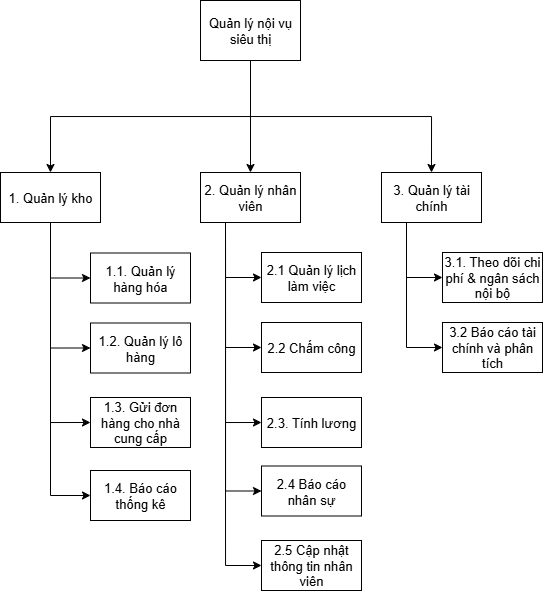

The diagram above was exported from draw.io. Its source (the exported page's mxGraphModel, read from the mxfile embedded in the PNG):
<mxGraphModel dx="815" dy="481" grid="1" gridSize="10" guides="1" tooltips="1" connect="1" arrows="1" fold="1" page="1" pageScale="1" pageWidth="1169" pageHeight="827" math="0" shadow="0">
  <root>
    <mxCell id="WIyWlLk6GJQsqaUBKTNV-0" />
    <mxCell id="WIyWlLk6GJQsqaUBKTNV-1" parent="WIyWlLk6GJQsqaUBKTNV-0" />
    <mxCell id="eNyCZJIQHm9nhqeWpIuP-25" style="edgeStyle=orthogonalEdgeStyle;rounded=0;orthogonalLoop=1;jettySize=auto;html=1;exitX=0.5;exitY=1;exitDx=0;exitDy=0;entryX=0.5;entryY=0;entryDx=0;entryDy=0;fontSize=13;" parent="WIyWlLk6GJQsqaUBKTNV-1" source="eNyCZJIQHm9nhqeWpIuP-1" target="eNyCZJIQHm9nhqeWpIuP-3" edge="1">
      <mxGeometry relative="1" as="geometry" />
    </mxCell>
    <mxCell id="eNyCZJIQHm9nhqeWpIuP-35" style="edgeStyle=orthogonalEdgeStyle;rounded=0;orthogonalLoop=1;jettySize=auto;html=1;exitX=0.5;exitY=1;exitDx=0;exitDy=0;entryX=0.5;entryY=0;entryDx=0;entryDy=0;fontSize=13;" parent="WIyWlLk6GJQsqaUBKTNV-1" source="eNyCZJIQHm9nhqeWpIuP-1" target="eNyCZJIQHm9nhqeWpIuP-21" edge="1">
      <mxGeometry relative="1" as="geometry" />
    </mxCell>
    <mxCell id="eNyCZJIQHm9nhqeWpIuP-63" style="edgeStyle=orthogonalEdgeStyle;rounded=0;orthogonalLoop=1;jettySize=auto;html=1;exitX=0.5;exitY=1;exitDx=0;exitDy=0;entryX=0.5;entryY=0;entryDx=0;entryDy=0;fontSize=13;" parent="WIyWlLk6GJQsqaUBKTNV-1" source="eNyCZJIQHm9nhqeWpIuP-1" target="eNyCZJIQHm9nhqeWpIuP-62" edge="1">
      <mxGeometry relative="1" as="geometry" />
    </mxCell>
    <object label="Quản lý nội vụ siêu thị" id="eNyCZJIQHm9nhqeWpIuP-1">
      <mxCell style="html=1;dashed=0;whiteSpace=wrap;fontSize=13;" parent="WIyWlLk6GJQsqaUBKTNV-1" vertex="1">
        <mxGeometry x="509" y="30" width="100" height="60" as="geometry" />
      </mxCell>
    </object>
    <mxCell id="M-0w1pUOdKIqo6bEXXMI-2" style="edgeStyle=orthogonalEdgeStyle;rounded=0;orthogonalLoop=1;jettySize=auto;html=1;exitX=0.5;exitY=1;exitDx=0;exitDy=0;entryX=0;entryY=0.5;entryDx=0;entryDy=0;fontSize=13;" parent="WIyWlLk6GJQsqaUBKTNV-1" source="eNyCZJIQHm9nhqeWpIuP-3" target="M-0w1pUOdKIqo6bEXXMI-0" edge="1">
      <mxGeometry relative="1" as="geometry" />
    </mxCell>
    <mxCell id="M-0w1pUOdKIqo6bEXXMI-3" style="edgeStyle=orthogonalEdgeStyle;rounded=0;orthogonalLoop=1;jettySize=auto;html=1;exitX=0.5;exitY=1;exitDx=0;exitDy=0;entryX=0;entryY=0.5;entryDx=0;entryDy=0;fontSize=13;" parent="WIyWlLk6GJQsqaUBKTNV-1" source="eNyCZJIQHm9nhqeWpIuP-3" target="M-0w1pUOdKIqo6bEXXMI-1" edge="1">
      <mxGeometry relative="1" as="geometry" />
    </mxCell>
    <mxCell id="3DYkhXNaCUOm0XSFkamr-1" style="edgeStyle=orthogonalEdgeStyle;rounded=0;orthogonalLoop=1;jettySize=auto;html=1;exitX=0.5;exitY=1;exitDx=0;exitDy=0;entryX=0;entryY=0.5;entryDx=0;entryDy=0;" parent="WIyWlLk6GJQsqaUBKTNV-1" source="eNyCZJIQHm9nhqeWpIuP-3" target="3DYkhXNaCUOm0XSFkamr-0" edge="1">
      <mxGeometry relative="1" as="geometry" />
    </mxCell>
    <mxCell id="zEy-PppHRygpHI0WFSic-1" style="edgeStyle=orthogonalEdgeStyle;rounded=0;orthogonalLoop=1;jettySize=auto;html=1;exitX=0.5;exitY=1;exitDx=0;exitDy=0;entryX=0;entryY=0.5;entryDx=0;entryDy=0;" parent="WIyWlLk6GJQsqaUBKTNV-1" source="eNyCZJIQHm9nhqeWpIuP-3" target="zEy-PppHRygpHI0WFSic-0" edge="1">
      <mxGeometry relative="1" as="geometry" />
    </mxCell>
    <mxCell id="eNyCZJIQHm9nhqeWpIuP-3" value="1. Quản lý kho" style="html=1;dashed=0;whiteSpace=wrap;fontSize=13;" parent="WIyWlLk6GJQsqaUBKTNV-1" vertex="1">
      <mxGeometry x="309" y="202" width="100" height="50" as="geometry" />
    </mxCell>
    <mxCell id="M-0w1pUOdKIqo6bEXXMI-44" style="edgeStyle=orthogonalEdgeStyle;rounded=0;orthogonalLoop=1;jettySize=auto;html=1;exitX=0.25;exitY=1;exitDx=0;exitDy=0;entryX=0;entryY=0.5;entryDx=0;entryDy=0;fontSize=13;" parent="WIyWlLk6GJQsqaUBKTNV-1" source="eNyCZJIQHm9nhqeWpIuP-21" target="eNyCZJIQHm9nhqeWpIuP-24" edge="1">
      <mxGeometry relative="1" as="geometry" />
    </mxCell>
    <mxCell id="M-0w1pUOdKIqo6bEXXMI-45" style="edgeStyle=orthogonalEdgeStyle;rounded=0;orthogonalLoop=1;jettySize=auto;html=1;exitX=0.25;exitY=1;exitDx=0;exitDy=0;entryX=0;entryY=0.5;entryDx=0;entryDy=0;fontSize=13;" parent="WIyWlLk6GJQsqaUBKTNV-1" source="eNyCZJIQHm9nhqeWpIuP-21" target="M-0w1pUOdKIqo6bEXXMI-22" edge="1">
      <mxGeometry relative="1" as="geometry" />
    </mxCell>
    <mxCell id="M-0w1pUOdKIqo6bEXXMI-46" style="edgeStyle=orthogonalEdgeStyle;rounded=0;orthogonalLoop=1;jettySize=auto;html=1;exitX=0.25;exitY=1;exitDx=0;exitDy=0;entryX=0;entryY=0.5;entryDx=0;entryDy=0;fontSize=13;" parent="WIyWlLk6GJQsqaUBKTNV-1" source="eNyCZJIQHm9nhqeWpIuP-21" target="M-0w1pUOdKIqo6bEXXMI-23" edge="1">
      <mxGeometry relative="1" as="geometry" />
    </mxCell>
    <mxCell id="WNnmJuBM7tMpD8LCVAAh-3" style="edgeStyle=orthogonalEdgeStyle;rounded=0;orthogonalLoop=1;jettySize=auto;html=1;exitX=0.25;exitY=1;exitDx=0;exitDy=0;entryX=0;entryY=0.5;entryDx=0;entryDy=0;" parent="WIyWlLk6GJQsqaUBKTNV-1" source="eNyCZJIQHm9nhqeWpIuP-21" target="WNnmJuBM7tMpD8LCVAAh-2" edge="1">
      <mxGeometry relative="1" as="geometry">
        <Array as="points">
          <mxPoint x="534" y="521" />
        </Array>
      </mxGeometry>
    </mxCell>
    <mxCell id="dBpZvftqRUsBk6R7LcGk-1" style="edgeStyle=orthogonalEdgeStyle;rounded=0;orthogonalLoop=1;jettySize=auto;html=1;exitX=0.25;exitY=1;exitDx=0;exitDy=0;entryX=0;entryY=0.5;entryDx=0;entryDy=0;" parent="WIyWlLk6GJQsqaUBKTNV-1" source="eNyCZJIQHm9nhqeWpIuP-21" target="dBpZvftqRUsBk6R7LcGk-0" edge="1">
      <mxGeometry relative="1" as="geometry" />
    </mxCell>
    <mxCell id="eNyCZJIQHm9nhqeWpIuP-21" value="2. Quản lý nhân viên" style="html=1;dashed=0;whiteSpace=wrap;fontSize=13;" parent="WIyWlLk6GJQsqaUBKTNV-1" vertex="1">
      <mxGeometry x="509" y="202" width="100" height="50" as="geometry" />
    </mxCell>
    <mxCell id="eNyCZJIQHm9nhqeWpIuP-24" value="2.1 Quản lý lịch làm việc" style="html=1;dashed=0;whiteSpace=wrap;fontSize=13;" parent="WIyWlLk6GJQsqaUBKTNV-1" vertex="1">
      <mxGeometry x="570" y="282" width="100" height="50" as="geometry" />
    </mxCell>
    <mxCell id="eNyCZJIQHm9nhqeWpIuP-59" value="3.1. Theo dõi chi phí &amp;amp; ngân sách nội bộ" style="html=1;dashed=0;whiteSpace=wrap;fontSize=13;" parent="WIyWlLk6GJQsqaUBKTNV-1" vertex="1">
      <mxGeometry x="751" y="282" width="100" height="50" as="geometry" />
    </mxCell>
    <mxCell id="eNyCZJIQHm9nhqeWpIuP-61" value="3.2 Báo cáo tài chính và phân tích" style="html=1;dashed=0;whiteSpace=wrap;fontSize=13;" parent="WIyWlLk6GJQsqaUBKTNV-1" vertex="1">
      <mxGeometry x="751" y="352" width="100" height="50" as="geometry" />
    </mxCell>
    <mxCell id="M-0w1pUOdKIqo6bEXXMI-49" style="edgeStyle=orthogonalEdgeStyle;rounded=0;orthogonalLoop=1;jettySize=auto;html=1;exitX=0.25;exitY=1;exitDx=0;exitDy=0;entryX=0;entryY=0.5;entryDx=0;entryDy=0;fontSize=13;" parent="WIyWlLk6GJQsqaUBKTNV-1" source="eNyCZJIQHm9nhqeWpIuP-62" target="eNyCZJIQHm9nhqeWpIuP-59" edge="1">
      <mxGeometry relative="1" as="geometry" />
    </mxCell>
    <mxCell id="M-0w1pUOdKIqo6bEXXMI-51" style="edgeStyle=orthogonalEdgeStyle;rounded=0;orthogonalLoop=1;jettySize=auto;html=1;exitX=0.25;exitY=1;exitDx=0;exitDy=0;entryX=0;entryY=0.5;entryDx=0;entryDy=0;fontSize=13;" parent="WIyWlLk6GJQsqaUBKTNV-1" source="eNyCZJIQHm9nhqeWpIuP-62" target="eNyCZJIQHm9nhqeWpIuP-61" edge="1">
      <mxGeometry relative="1" as="geometry" />
    </mxCell>
    <mxCell id="eNyCZJIQHm9nhqeWpIuP-62" value="3. Quản lý tài chính" style="html=1;dashed=0;whiteSpace=wrap;fontSize=13;" parent="WIyWlLk6GJQsqaUBKTNV-1" vertex="1">
      <mxGeometry x="690" y="202" width="100" height="50" as="geometry" />
    </mxCell>
    <mxCell id="M-0w1pUOdKIqo6bEXXMI-0" value="1.1. Quản lý hàng hóa" style="html=1;dashed=0;whiteSpace=wrap;fontSize=13;" parent="WIyWlLk6GJQsqaUBKTNV-1" vertex="1">
      <mxGeometry x="399" y="282.5" width="100" height="50" as="geometry" />
    </mxCell>
    <mxCell id="M-0w1pUOdKIqo6bEXXMI-1" value="1.2. Quản lý lô hàng" style="html=1;dashed=0;whiteSpace=wrap;fontSize=13;" parent="WIyWlLk6GJQsqaUBKTNV-1" vertex="1">
      <mxGeometry x="399" y="352.5" width="100" height="50" as="geometry" />
    </mxCell>
    <mxCell id="M-0w1pUOdKIqo6bEXXMI-22" value="2.2 Chấm công" style="html=1;dashed=0;whiteSpace=wrap;fontSize=13;" parent="WIyWlLk6GJQsqaUBKTNV-1" vertex="1">
      <mxGeometry x="570" y="352" width="100" height="50" as="geometry" />
    </mxCell>
    <mxCell id="M-0w1pUOdKIqo6bEXXMI-23" value="2.3. Tính lương" style="html=1;dashed=0;whiteSpace=wrap;fontSize=13;" parent="WIyWlLk6GJQsqaUBKTNV-1" vertex="1">
      <mxGeometry x="570" y="427" width="100" height="50" as="geometry" />
    </mxCell>
    <mxCell id="WNnmJuBM7tMpD8LCVAAh-2" value="2.4 Báo cáo nhân sự" style="html=1;dashed=0;whiteSpace=wrap;fontSize=13;" parent="WIyWlLk6GJQsqaUBKTNV-1" vertex="1">
      <mxGeometry x="570" y="495.5" width="100" height="50" as="geometry" />
    </mxCell>
    <mxCell id="3DYkhXNaCUOm0XSFkamr-0" value="1.4. Báo cáo thống kê" style="html=1;dashed=0;whiteSpace=wrap;fontSize=13;" parent="WIyWlLk6GJQsqaUBKTNV-1" vertex="1">
      <mxGeometry x="399" y="500" width="100" height="50" as="geometry" />
    </mxCell>
    <mxCell id="zEy-PppHRygpHI0WFSic-0" value="1.3. Gửi đơn hàng cho nhà cung cấp" style="html=1;dashed=0;whiteSpace=wrap;fontSize=13;" parent="WIyWlLk6GJQsqaUBKTNV-1" vertex="1">
      <mxGeometry x="399" y="427" width="100" height="50" as="geometry" />
    </mxCell>
    <mxCell id="dBpZvftqRUsBk6R7LcGk-0" value="2.5 Cập nhật thông tin nhân viên" style="html=1;dashed=0;whiteSpace=wrap;fontSize=13;" parent="WIyWlLk6GJQsqaUBKTNV-1" vertex="1">
      <mxGeometry x="570" y="570" width="100" height="50" as="geometry" />
    </mxCell>
  </root>
</mxGraphModel>